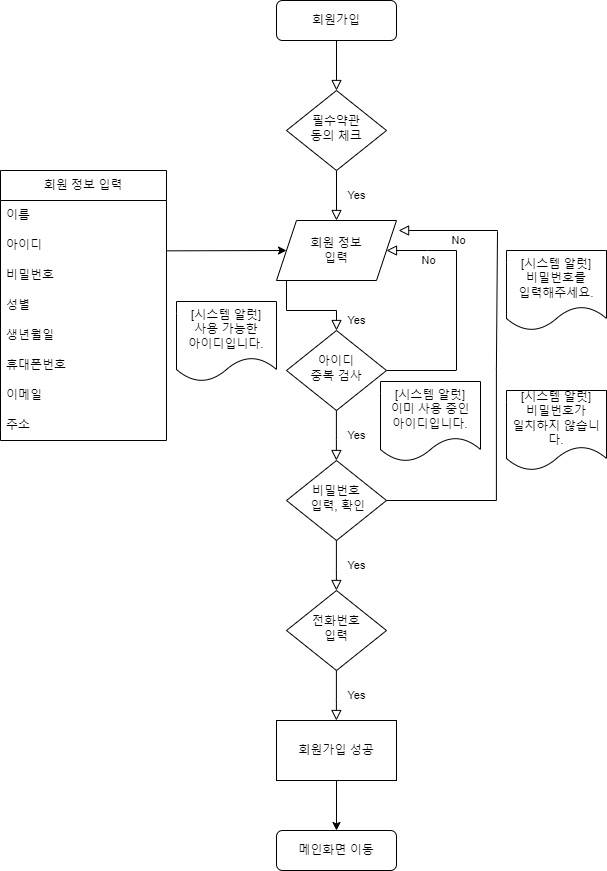

The diagram above was exported from draw.io. Its source (the exported page's mxGraphModel, read from the mxfile embedded in the PNG):
<mxGraphModel dx="175" dy="279" grid="1" gridSize="10" guides="1" tooltips="1" connect="1" arrows="1" fold="1" page="1" pageScale="1" pageWidth="827" pageHeight="1169" math="0" shadow="0">
  <root>
    <mxCell id="WIyWlLk6GJQsqaUBKTNV-0" />
    <mxCell id="WIyWlLk6GJQsqaUBKTNV-1" parent="WIyWlLk6GJQsqaUBKTNV-0" />
    <mxCell id="WIyWlLk6GJQsqaUBKTNV-2" value="" style="rounded=0;html=1;jettySize=auto;orthogonalLoop=1;fontSize=11;endArrow=block;endFill=0;endSize=8;strokeWidth=1;shadow=0;labelBackgroundColor=none;edgeStyle=orthogonalEdgeStyle;" parent="WIyWlLk6GJQsqaUBKTNV-1" source="WIyWlLk6GJQsqaUBKTNV-3" target="WIyWlLk6GJQsqaUBKTNV-6" edge="1">
      <mxGeometry relative="1" as="geometry" />
    </mxCell>
    <mxCell id="WIyWlLk6GJQsqaUBKTNV-3" value="회원가입" style="rounded=1;whiteSpace=wrap;html=1;fontSize=12;glass=0;strokeWidth=1;shadow=0;" parent="WIyWlLk6GJQsqaUBKTNV-1" vertex="1">
      <mxGeometry x="339" y="80" width="120" height="40" as="geometry" />
    </mxCell>
    <mxCell id="WIyWlLk6GJQsqaUBKTNV-4" value="Yes" style="rounded=0;html=1;jettySize=auto;orthogonalLoop=1;fontSize=11;endArrow=block;endFill=0;endSize=8;strokeWidth=1;shadow=0;labelBackgroundColor=none;edgeStyle=orthogonalEdgeStyle;entryX=0.5;entryY=0;entryDx=0;entryDy=0;" parent="WIyWlLk6GJQsqaUBKTNV-1" source="WIyWlLk6GJQsqaUBKTNV-6" target="jqoTQ2UKhyiG10dTCDm--1" edge="1">
      <mxGeometry y="20" relative="1" as="geometry">
        <mxPoint as="offset" />
        <mxPoint x="399" y="290" as="targetPoint" />
      </mxGeometry>
    </mxCell>
    <mxCell id="WIyWlLk6GJQsqaUBKTNV-6" value="필수약관&lt;br&gt;동의 체크" style="rhombus;whiteSpace=wrap;html=1;shadow=0;fontFamily=Helvetica;fontSize=12;align=center;strokeWidth=1;spacing=6;spacingTop=-4;" parent="WIyWlLk6GJQsqaUBKTNV-1" vertex="1">
      <mxGeometry x="349" y="170" width="100" height="80" as="geometry" />
    </mxCell>
    <mxCell id="WIyWlLk6GJQsqaUBKTNV-11" value="메인화면 이동" style="rounded=1;whiteSpace=wrap;html=1;fontSize=12;glass=0;strokeWidth=1;shadow=0;" parent="WIyWlLk6GJQsqaUBKTNV-1" vertex="1">
      <mxGeometry x="339" y="910" width="120" height="40" as="geometry" />
    </mxCell>
    <mxCell id="jqoTQ2UKhyiG10dTCDm--1" value="회원 정보 &lt;br&gt;입력" style="shape=parallelogram;perimeter=parallelogramPerimeter;whiteSpace=wrap;html=1;fixedSize=1;" vertex="1" parent="WIyWlLk6GJQsqaUBKTNV-1">
      <mxGeometry x="339" y="300" width="120" height="60" as="geometry" />
    </mxCell>
    <mxCell id="jqoTQ2UKhyiG10dTCDm--2" value="아이디&lt;br&gt;중복 검사" style="rhombus;whiteSpace=wrap;html=1;shadow=0;fontFamily=Helvetica;fontSize=12;align=center;strokeWidth=1;spacing=6;spacingTop=-4;" vertex="1" parent="WIyWlLk6GJQsqaUBKTNV-1">
      <mxGeometry x="349" y="410" width="100" height="80" as="geometry" />
    </mxCell>
    <mxCell id="jqoTQ2UKhyiG10dTCDm--11" value="Yes" style="rounded=0;html=1;jettySize=auto;orthogonalLoop=1;fontSize=11;endArrow=block;endFill=0;endSize=8;strokeWidth=1;shadow=0;labelBackgroundColor=none;edgeStyle=orthogonalEdgeStyle;entryX=0.5;entryY=0;entryDx=0;entryDy=0;" edge="1" parent="WIyWlLk6GJQsqaUBKTNV-1">
      <mxGeometry y="20" relative="1" as="geometry">
        <mxPoint as="offset" />
        <mxPoint x="398.9" y="490" as="sourcePoint" />
        <mxPoint x="398.9" y="540" as="targetPoint" />
        <Array as="points">
          <mxPoint x="398.4" y="519" />
          <mxPoint x="398.4" y="519" />
        </Array>
      </mxGeometry>
    </mxCell>
    <mxCell id="jqoTQ2UKhyiG10dTCDm--12" value="비밀번호&lt;br&gt;&amp;nbsp;입력, 확인" style="rhombus;whiteSpace=wrap;html=1;shadow=0;fontFamily=Helvetica;fontSize=12;align=center;strokeWidth=1;spacing=6;spacingTop=-4;" vertex="1" parent="WIyWlLk6GJQsqaUBKTNV-1">
      <mxGeometry x="349" y="540" width="100" height="80" as="geometry" />
    </mxCell>
    <mxCell id="jqoTQ2UKhyiG10dTCDm--13" value="Yes" style="rounded=0;html=1;jettySize=auto;orthogonalLoop=1;fontSize=11;endArrow=block;endFill=0;endSize=8;strokeWidth=1;shadow=0;labelBackgroundColor=none;edgeStyle=orthogonalEdgeStyle;entryX=0.5;entryY=0;entryDx=0;entryDy=0;" edge="1" parent="WIyWlLk6GJQsqaUBKTNV-1">
      <mxGeometry y="20" relative="1" as="geometry">
        <mxPoint as="offset" />
        <mxPoint x="398.9" y="620" as="sourcePoint" />
        <mxPoint x="398.9" y="670" as="targetPoint" />
        <Array as="points">
          <mxPoint x="399.4" y="649" />
          <mxPoint x="399.4" y="649" />
        </Array>
      </mxGeometry>
    </mxCell>
    <mxCell id="jqoTQ2UKhyiG10dTCDm--16" value="" style="endArrow=none;html=1;rounded=0;entryX=0;entryY=1;entryDx=0;entryDy=0;" edge="1" parent="WIyWlLk6GJQsqaUBKTNV-1">
      <mxGeometry width="50" height="50" relative="1" as="geometry">
        <mxPoint x="349" y="390" as="sourcePoint" />
        <mxPoint x="349" y="360" as="targetPoint" />
      </mxGeometry>
    </mxCell>
    <mxCell id="jqoTQ2UKhyiG10dTCDm--17" value="Yes" style="rounded=0;html=1;jettySize=auto;orthogonalLoop=1;fontSize=11;endArrow=block;endFill=0;endSize=8;strokeWidth=1;shadow=0;labelBackgroundColor=none;edgeStyle=orthogonalEdgeStyle;entryX=0.5;entryY=0;entryDx=0;entryDy=0;" edge="1" parent="WIyWlLk6GJQsqaUBKTNV-1">
      <mxGeometry y="20" relative="1" as="geometry">
        <mxPoint as="offset" />
        <mxPoint x="399" y="390" as="sourcePoint" />
        <mxPoint x="399" y="410" as="targetPoint" />
      </mxGeometry>
    </mxCell>
    <mxCell id="jqoTQ2UKhyiG10dTCDm--18" value="" style="endArrow=none;html=1;rounded=0;" edge="1" parent="WIyWlLk6GJQsqaUBKTNV-1">
      <mxGeometry width="50" height="50" relative="1" as="geometry">
        <mxPoint x="349" y="390" as="sourcePoint" />
        <mxPoint x="399" y="390" as="targetPoint" />
      </mxGeometry>
    </mxCell>
    <mxCell id="jqoTQ2UKhyiG10dTCDm--5" value="" style="endArrow=none;html=1;rounded=0;" edge="1" parent="WIyWlLk6GJQsqaUBKTNV-1">
      <mxGeometry width="50" height="50" relative="1" as="geometry">
        <mxPoint x="449" y="450" as="sourcePoint" />
        <mxPoint x="519" y="450" as="targetPoint" />
      </mxGeometry>
    </mxCell>
    <mxCell id="jqoTQ2UKhyiG10dTCDm--6" value="" style="endArrow=none;html=1;rounded=0;" edge="1" parent="WIyWlLk6GJQsqaUBKTNV-1">
      <mxGeometry width="50" height="50" relative="1" as="geometry">
        <mxPoint x="519" y="449.5" as="sourcePoint" />
        <mxPoint x="519" y="330" as="targetPoint" />
      </mxGeometry>
    </mxCell>
    <mxCell id="jqoTQ2UKhyiG10dTCDm--9" value="No" style="edgeStyle=orthogonalEdgeStyle;rounded=0;html=1;jettySize=auto;orthogonalLoop=1;fontSize=11;endArrow=block;endFill=0;endSize=8;strokeWidth=1;shadow=0;labelBackgroundColor=none;entryX=1;entryY=0.5;entryDx=0;entryDy=0;" edge="1" parent="WIyWlLk6GJQsqaUBKTNV-1" target="jqoTQ2UKhyiG10dTCDm--1">
      <mxGeometry x="-0.2" y="10" relative="1" as="geometry">
        <mxPoint as="offset" />
        <mxPoint x="519" y="330" as="sourcePoint" />
        <mxPoint x="589" y="329.5" as="targetPoint" />
        <Array as="points">
          <mxPoint x="490" y="330" />
          <mxPoint x="490" y="330" />
        </Array>
      </mxGeometry>
    </mxCell>
    <mxCell id="jqoTQ2UKhyiG10dTCDm--14" value="[시스템 알럿]&lt;br&gt;이미 사용 중인&lt;br&gt;아이디입니다." style="shape=document;whiteSpace=wrap;html=1;boundedLbl=1;" vertex="1" parent="WIyWlLk6GJQsqaUBKTNV-1">
      <mxGeometry x="443" y="461" width="100" height="80" as="geometry" />
    </mxCell>
    <mxCell id="jqoTQ2UKhyiG10dTCDm--31" value="[시스템 알럿]&lt;br&gt;사용 가능한&lt;br&gt;아이디입니다." style="shape=document;whiteSpace=wrap;html=1;boundedLbl=1;" vertex="1" parent="WIyWlLk6GJQsqaUBKTNV-1">
      <mxGeometry x="239" y="381" width="100" height="80" as="geometry" />
    </mxCell>
    <mxCell id="jqoTQ2UKhyiG10dTCDm--32" value="[시스템 알럿]&lt;br&gt;비밀번호를&lt;br&gt;입력해주세요." style="shape=document;whiteSpace=wrap;html=1;boundedLbl=1;" vertex="1" parent="WIyWlLk6GJQsqaUBKTNV-1">
      <mxGeometry x="569" y="330" width="100" height="80" as="geometry" />
    </mxCell>
    <mxCell id="jqoTQ2UKhyiG10dTCDm--33" value="회원 정보 입력" style="swimlane;fontStyle=0;childLayout=stackLayout;horizontal=1;startSize=30;horizontalStack=0;resizeParent=1;resizeParentMax=0;resizeLast=0;collapsible=1;marginBottom=0;whiteSpace=wrap;html=1;" vertex="1" parent="WIyWlLk6GJQsqaUBKTNV-1">
      <mxGeometry x="63" y="250" width="166" height="270" as="geometry" />
    </mxCell>
    <mxCell id="jqoTQ2UKhyiG10dTCDm--34" value="이름" style="text;strokeColor=none;fillColor=none;align=left;verticalAlign=middle;spacingLeft=4;spacingRight=4;overflow=hidden;points=[[0,0.5],[1,0.5]];portConstraint=eastwest;rotatable=0;whiteSpace=wrap;html=1;" vertex="1" parent="jqoTQ2UKhyiG10dTCDm--33">
      <mxGeometry y="30" width="166" height="30" as="geometry" />
    </mxCell>
    <mxCell id="jqoTQ2UKhyiG10dTCDm--35" value="아이디" style="text;strokeColor=none;fillColor=none;align=left;verticalAlign=middle;spacingLeft=4;spacingRight=4;overflow=hidden;points=[[0,0.5],[1,0.5]];portConstraint=eastwest;rotatable=0;whiteSpace=wrap;html=1;" vertex="1" parent="jqoTQ2UKhyiG10dTCDm--33">
      <mxGeometry y="60" width="166" height="30" as="geometry" />
    </mxCell>
    <mxCell id="jqoTQ2UKhyiG10dTCDm--36" value="비밀번호" style="text;strokeColor=none;fillColor=none;align=left;verticalAlign=middle;spacingLeft=4;spacingRight=4;overflow=hidden;points=[[0,0.5],[1,0.5]];portConstraint=eastwest;rotatable=0;whiteSpace=wrap;html=1;" vertex="1" parent="jqoTQ2UKhyiG10dTCDm--33">
      <mxGeometry y="90" width="166" height="30" as="geometry" />
    </mxCell>
    <mxCell id="jqoTQ2UKhyiG10dTCDm--45" value="성별" style="text;strokeColor=none;fillColor=none;align=left;verticalAlign=middle;spacingLeft=4;spacingRight=4;overflow=hidden;points=[[0,0.5],[1,0.5]];portConstraint=eastwest;rotatable=0;whiteSpace=wrap;html=1;" vertex="1" parent="jqoTQ2UKhyiG10dTCDm--33">
      <mxGeometry y="120" width="166" height="30" as="geometry" />
    </mxCell>
    <mxCell id="jqoTQ2UKhyiG10dTCDm--46" value="생년월일" style="text;strokeColor=none;fillColor=none;align=left;verticalAlign=middle;spacingLeft=4;spacingRight=4;overflow=hidden;points=[[0,0.5],[1,0.5]];portConstraint=eastwest;rotatable=0;whiteSpace=wrap;html=1;" vertex="1" parent="jqoTQ2UKhyiG10dTCDm--33">
      <mxGeometry y="150" width="166" height="30" as="geometry" />
    </mxCell>
    <mxCell id="jqoTQ2UKhyiG10dTCDm--47" value="휴대폰번호" style="text;strokeColor=none;fillColor=none;align=left;verticalAlign=middle;spacingLeft=4;spacingRight=4;overflow=hidden;points=[[0,0.5],[1,0.5]];portConstraint=eastwest;rotatable=0;whiteSpace=wrap;html=1;" vertex="1" parent="jqoTQ2UKhyiG10dTCDm--33">
      <mxGeometry y="180" width="166" height="30" as="geometry" />
    </mxCell>
    <mxCell id="jqoTQ2UKhyiG10dTCDm--48" value="이메일" style="text;strokeColor=none;fillColor=none;align=left;verticalAlign=middle;spacingLeft=4;spacingRight=4;overflow=hidden;points=[[0,0.5],[1,0.5]];portConstraint=eastwest;rotatable=0;whiteSpace=wrap;html=1;" vertex="1" parent="jqoTQ2UKhyiG10dTCDm--33">
      <mxGeometry y="210" width="166" height="30" as="geometry" />
    </mxCell>
    <mxCell id="jqoTQ2UKhyiG10dTCDm--49" value="주소" style="text;strokeColor=none;fillColor=none;align=left;verticalAlign=middle;spacingLeft=4;spacingRight=4;overflow=hidden;points=[[0,0.5],[1,0.5]];portConstraint=eastwest;rotatable=0;whiteSpace=wrap;html=1;" vertex="1" parent="jqoTQ2UKhyiG10dTCDm--33">
      <mxGeometry y="240" width="166" height="30" as="geometry" />
    </mxCell>
    <mxCell id="jqoTQ2UKhyiG10dTCDm--39" value="" style="endArrow=classic;html=1;rounded=0;entryX=0;entryY=0.5;entryDx=0;entryDy=0;exitX=1;exitY=0.678;exitDx=0;exitDy=0;exitPerimeter=0;" edge="1" parent="WIyWlLk6GJQsqaUBKTNV-1" target="jqoTQ2UKhyiG10dTCDm--1">
      <mxGeometry width="50" height="50" relative="1" as="geometry">
        <mxPoint x="229" y="330.3399999999999" as="sourcePoint" />
        <mxPoint x="229" y="355" as="targetPoint" />
      </mxGeometry>
    </mxCell>
    <mxCell id="jqoTQ2UKhyiG10dTCDm--51" value="전화번호&lt;br&gt;입력" style="rhombus;whiteSpace=wrap;html=1;shadow=0;fontFamily=Helvetica;fontSize=12;align=center;strokeWidth=1;spacing=6;spacingTop=-4;" vertex="1" parent="WIyWlLk6GJQsqaUBKTNV-1">
      <mxGeometry x="349" y="670" width="100" height="80" as="geometry" />
    </mxCell>
    <mxCell id="jqoTQ2UKhyiG10dTCDm--52" value="Yes" style="rounded=0;html=1;jettySize=auto;orthogonalLoop=1;fontSize=11;endArrow=block;endFill=0;endSize=8;strokeWidth=1;shadow=0;labelBackgroundColor=none;edgeStyle=orthogonalEdgeStyle;entryX=0.5;entryY=0;entryDx=0;entryDy=0;" edge="1" parent="WIyWlLk6GJQsqaUBKTNV-1">
      <mxGeometry y="20" relative="1" as="geometry">
        <mxPoint as="offset" />
        <mxPoint x="398.9" y="750" as="sourcePoint" />
        <mxPoint x="398.9" y="800" as="targetPoint" />
        <Array as="points">
          <mxPoint x="399.4" y="779" />
          <mxPoint x="399.4" y="779" />
        </Array>
      </mxGeometry>
    </mxCell>
    <mxCell id="jqoTQ2UKhyiG10dTCDm--53" value="회원가입 성공" style="rounded=0;whiteSpace=wrap;html=1;" vertex="1" parent="WIyWlLk6GJQsqaUBKTNV-1">
      <mxGeometry x="339" y="800" width="120" height="60" as="geometry" />
    </mxCell>
    <mxCell id="jqoTQ2UKhyiG10dTCDm--56" value="" style="endArrow=classic;html=1;rounded=0;exitX=0.5;exitY=1;exitDx=0;exitDy=0;entryX=0.5;entryY=0;entryDx=0;entryDy=0;" edge="1" parent="WIyWlLk6GJQsqaUBKTNV-1" source="jqoTQ2UKhyiG10dTCDm--53" target="WIyWlLk6GJQsqaUBKTNV-11">
      <mxGeometry width="50" height="50" relative="1" as="geometry">
        <mxPoint x="383" y="900" as="sourcePoint" />
        <mxPoint x="433" y="850" as="targetPoint" />
      </mxGeometry>
    </mxCell>
    <mxCell id="jqoTQ2UKhyiG10dTCDm--57" value="[시스템 알럿]&lt;br&gt;비밀번호가&lt;br&gt;일치하지 않습니다." style="shape=document;whiteSpace=wrap;html=1;boundedLbl=1;" vertex="1" parent="WIyWlLk6GJQsqaUBKTNV-1">
      <mxGeometry x="569" y="470" width="100" height="80" as="geometry" />
    </mxCell>
    <mxCell id="jqoTQ2UKhyiG10dTCDm--58" value="" style="group" vertex="1" connectable="0" parent="WIyWlLk6GJQsqaUBKTNV-1">
      <mxGeometry x="449" y="310" width="111" height="270" as="geometry" />
    </mxCell>
    <mxCell id="jqoTQ2UKhyiG10dTCDm--22" value="" style="endArrow=none;html=1;rounded=0;" edge="1" parent="jqoTQ2UKhyiG10dTCDm--58">
      <mxGeometry width="50" height="50" relative="1" as="geometry">
        <mxPoint y="270" as="sourcePoint" />
        <mxPoint x="109.9009900990099" y="270" as="targetPoint" />
      </mxGeometry>
    </mxCell>
    <mxCell id="jqoTQ2UKhyiG10dTCDm--23" value="" style="endArrow=none;html=1;rounded=0;" edge="1" parent="jqoTQ2UKhyiG10dTCDm--58">
      <mxGeometry width="50" height="50" relative="1" as="geometry">
        <mxPoint x="109.9009900990099" y="269.9999999999998" as="sourcePoint" />
        <mxPoint x="111.00000000000001" y="1" as="targetPoint" />
        <Array as="points">
          <mxPoint x="109.90099009900979" y="138.2171428571429" />
        </Array>
      </mxGeometry>
    </mxCell>
    <mxCell id="jqoTQ2UKhyiG10dTCDm--28" value="No" style="edgeStyle=orthogonalEdgeStyle;rounded=0;html=1;jettySize=auto;orthogonalLoop=1;fontSize=11;endArrow=block;endFill=0;endSize=8;strokeWidth=1;shadow=0;labelBackgroundColor=none;" edge="1" parent="jqoTQ2UKhyiG10dTCDm--58">
      <mxGeometry x="-0.2" y="10" relative="1" as="geometry">
        <mxPoint as="offset" />
        <mxPoint x="111.00000000000001" y="1" as="sourcePoint" />
        <mxPoint x="12.08910891089109" as="targetPoint" />
        <Array as="points">
          <mxPoint x="111.00000000000001" />
          <mxPoint x="23.07920792079208" />
        </Array>
      </mxGeometry>
    </mxCell>
  </root>
</mxGraphModel>